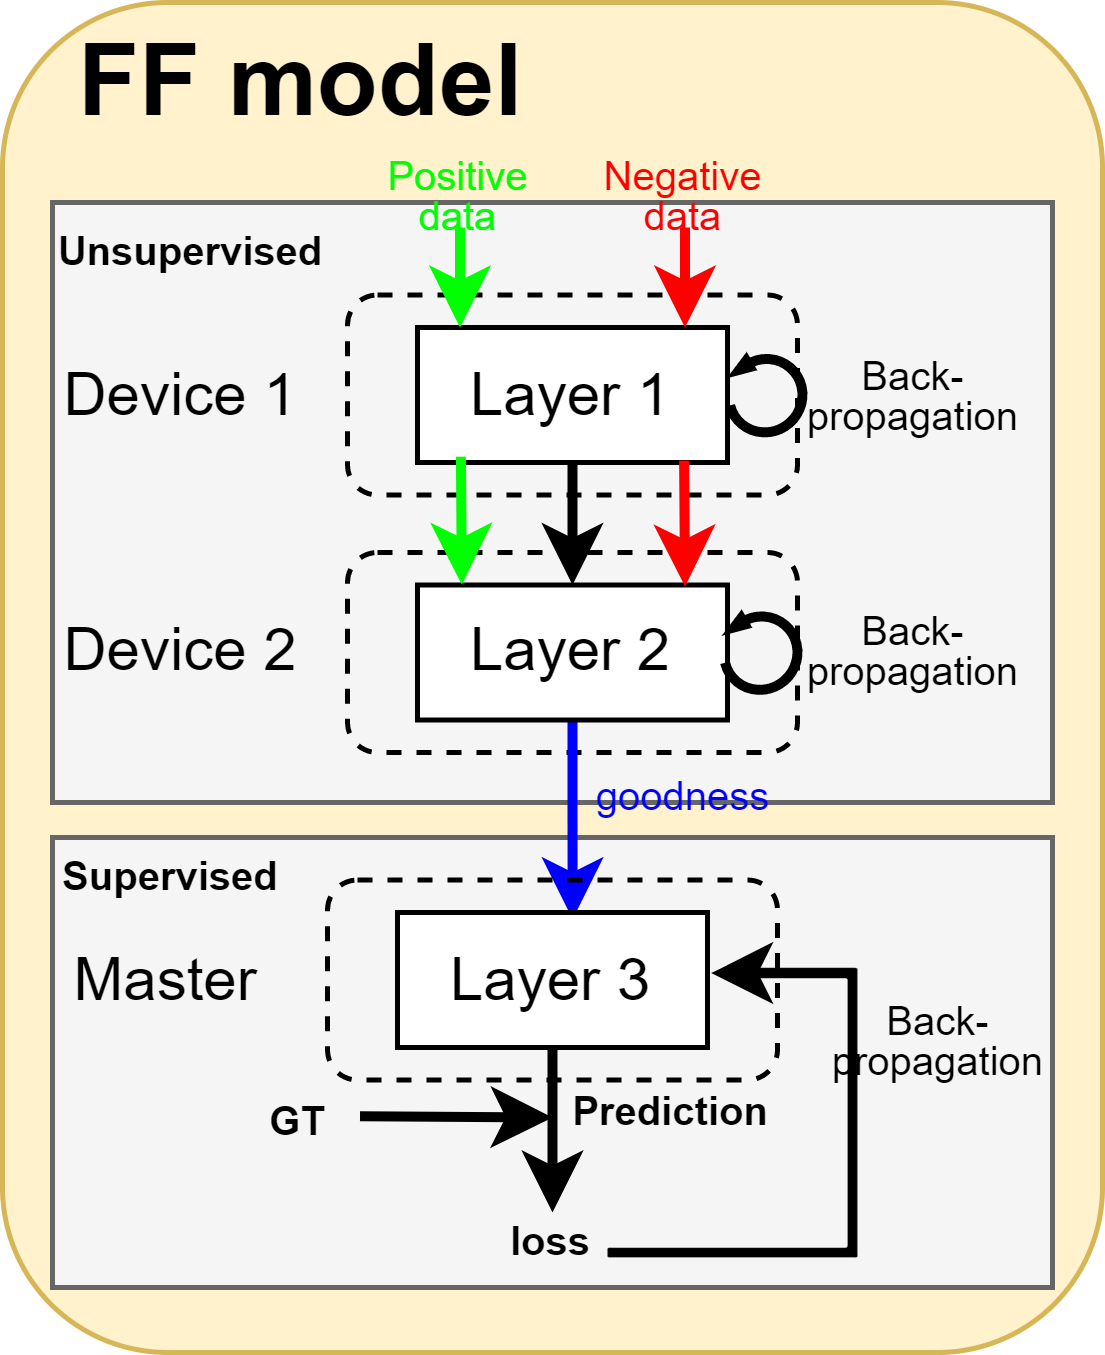

The diagram above was exported from draw.io. Its source (the exported page's mxGraphModel, read from the mxfile embedded in the PNG):
<mxGraphModel dx="366" dy="273" grid="1" gridSize="10" guides="1" tooltips="1" connect="1" arrows="1" fold="1" page="1" pageScale="1" pageWidth="827" pageHeight="1169" math="0" shadow="0">
  <root>
    <mxCell id="0" />
    <mxCell id="1" parent="0" />
    <mxCell id="ejzirE-7CNavSG8sktgb-1" value="" style="rounded=1;whiteSpace=wrap;html=1;fillColor=#fff2cc;strokeColor=#d6b656;" vertex="1" parent="1">
      <mxGeometry x="140" y="100" width="220" height="270" as="geometry" />
    </mxCell>
    <mxCell id="ejzirE-7CNavSG8sktgb-2" value="&lt;font style=&quot;font-size: 20px;&quot;&gt;&lt;b&gt;FF model&lt;/b&gt;&lt;/font&gt;" style="text;html=1;strokeColor=none;fillColor=none;align=center;verticalAlign=middle;whiteSpace=wrap;rounded=0;" vertex="1" parent="1">
      <mxGeometry x="140" y="100" width="120" height="30" as="geometry" />
    </mxCell>
    <mxCell id="ejzirE-7CNavSG8sktgb-3" value="" style="rounded=0;whiteSpace=wrap;html=1;fillColor=#f5f5f5;fontColor=#333333;strokeColor=#666666;" vertex="1" parent="1">
      <mxGeometry x="150" y="140" width="200" height="120" as="geometry" />
    </mxCell>
    <mxCell id="ejzirE-7CNavSG8sktgb-4" value="" style="rounded=0;whiteSpace=wrap;html=1;fillColor=#f5f5f5;fontColor=#333333;strokeColor=#666666;" vertex="1" parent="1">
      <mxGeometry x="150" y="267" width="200" height="90" as="geometry" />
    </mxCell>
    <mxCell id="ejzirE-7CNavSG8sktgb-5" value="&lt;font style=&quot;font-size: 8px;&quot;&gt;&lt;b&gt;Unsupervised&lt;/b&gt;&lt;/font&gt;" style="text;html=1;strokeColor=none;fillColor=none;align=center;verticalAlign=middle;whiteSpace=wrap;rounded=0;" vertex="1" parent="1">
      <mxGeometry x="147" y="140" width="62" height="17" as="geometry" />
    </mxCell>
    <mxCell id="ejzirE-7CNavSG8sktgb-6" value="Device 1" style="text;html=1;strokeColor=none;fillColor=none;align=center;verticalAlign=middle;whiteSpace=wrap;rounded=0;" vertex="1" parent="1">
      <mxGeometry x="151" y="170" width="50" height="17" as="geometry" />
    </mxCell>
    <mxCell id="ejzirE-7CNavSG8sktgb-7" value="Device 2" style="text;html=1;strokeColor=none;fillColor=none;align=center;verticalAlign=middle;whiteSpace=wrap;rounded=0;" vertex="1" parent="1">
      <mxGeometry x="151" y="221.5" width="50" height="17" as="geometry" />
    </mxCell>
    <mxCell id="ejzirE-7CNavSG8sktgb-8" value="Master" style="text;html=1;strokeColor=none;fillColor=none;align=center;verticalAlign=middle;whiteSpace=wrap;rounded=0;" vertex="1" parent="1">
      <mxGeometry x="152" y="287" width="42" height="17" as="geometry" />
    </mxCell>
    <mxCell id="ejzirE-7CNavSG8sktgb-9" value="&lt;font style=&quot;font-size: 8px;&quot;&gt;&lt;b&gt;Supervised&lt;/b&gt;&lt;/font&gt;" style="text;html=1;strokeColor=none;fillColor=none;align=center;verticalAlign=middle;whiteSpace=wrap;rounded=0;" vertex="1" parent="1">
      <mxGeometry x="143" y="265" width="62" height="17" as="geometry" />
    </mxCell>
    <mxCell id="ejzirE-7CNavSG8sktgb-10" value="" style="rounded=1;whiteSpace=wrap;html=1;fillColor=none;dashed=1;" vertex="1" parent="1">
      <mxGeometry x="209" y="158.5" width="90" height="40" as="geometry" />
    </mxCell>
    <mxCell id="ejzirE-7CNavSG8sktgb-11" value="" style="rounded=1;whiteSpace=wrap;html=1;fillColor=none;dashed=1;" vertex="1" parent="1">
      <mxGeometry x="209" y="210" width="90" height="40" as="geometry" />
    </mxCell>
    <mxCell id="ejzirE-7CNavSG8sktgb-12" value="Layer 1" style="rounded=0;whiteSpace=wrap;html=1;" vertex="1" parent="1">
      <mxGeometry x="223" y="165" width="62" height="27" as="geometry" />
    </mxCell>
    <mxCell id="ejzirE-7CNavSG8sktgb-25" style="edgeStyle=orthogonalEdgeStyle;rounded=0;orthogonalLoop=1;jettySize=auto;html=1;entryX=0.565;entryY=0.049;entryDx=0;entryDy=0;entryPerimeter=0;strokeWidth=2;strokeColor=#0000FF;" edge="1" parent="1" source="ejzirE-7CNavSG8sktgb-13" target="ejzirE-7CNavSG8sktgb-15">
      <mxGeometry relative="1" as="geometry" />
    </mxCell>
    <mxCell id="ejzirE-7CNavSG8sktgb-13" value="Layer 2" style="rounded=0;whiteSpace=wrap;html=1;" vertex="1" parent="1">
      <mxGeometry x="223" y="216.5" width="62" height="27" as="geometry" />
    </mxCell>
    <mxCell id="ejzirE-7CNavSG8sktgb-14" value="" style="rounded=1;whiteSpace=wrap;html=1;fillColor=none;dashed=1;" vertex="1" parent="1">
      <mxGeometry x="205" y="275.5" width="90" height="40" as="geometry" />
    </mxCell>
    <mxCell id="ejzirE-7CNavSG8sktgb-34" style="edgeStyle=orthogonalEdgeStyle;rounded=0;orthogonalLoop=1;jettySize=auto;html=1;entryX=0.5;entryY=0;entryDx=0;entryDy=0;strokeWidth=2;" edge="1" parent="1" source="ejzirE-7CNavSG8sktgb-15" target="ejzirE-7CNavSG8sktgb-33">
      <mxGeometry relative="1" as="geometry" />
    </mxCell>
    <mxCell id="ejzirE-7CNavSG8sktgb-15" value="Layer 3" style="rounded=0;whiteSpace=wrap;html=1;" vertex="1" parent="1">
      <mxGeometry x="219" y="282" width="62" height="27" as="geometry" />
    </mxCell>
    <mxCell id="ejzirE-7CNavSG8sktgb-16" value="" style="verticalLabelPosition=bottom;html=1;verticalAlign=top;strokeWidth=2;shape=mxgraph.lean_mapping.physical_pull;pointerEvents=1;rotation=-135;strokeColor=#000000;" vertex="1" parent="1">
      <mxGeometry x="285" y="171" width="15" height="15" as="geometry" />
    </mxCell>
    <mxCell id="ejzirE-7CNavSG8sktgb-17" value="" style="verticalLabelPosition=bottom;html=1;verticalAlign=top;strokeWidth=2;shape=mxgraph.lean_mapping.physical_pull;pointerEvents=1;rotation=-135;strokeColor=#000000;" vertex="1" parent="1">
      <mxGeometry x="284" y="222.5" width="15" height="15" as="geometry" />
    </mxCell>
    <mxCell id="ejzirE-7CNavSG8sktgb-18" value="&lt;p style=&quot;line-height: 50%;&quot;&gt;&lt;font style=&quot;font-size: 8px;&quot;&gt;Back-propagation&lt;/font&gt;&lt;/p&gt;" style="text;html=1;strokeColor=none;fillColor=none;align=center;verticalAlign=middle;whiteSpace=wrap;rounded=0;" vertex="1" parent="1">
      <mxGeometry x="295" y="169" width="55" height="17" as="geometry" />
    </mxCell>
    <mxCell id="ejzirE-7CNavSG8sktgb-19" value="&lt;p style=&quot;line-height: 50%;&quot;&gt;&lt;font style=&quot;font-size: 8px;&quot;&gt;Back-propagation&lt;/font&gt;&lt;/p&gt;" style="text;html=1;strokeColor=none;fillColor=none;align=center;verticalAlign=middle;whiteSpace=wrap;rounded=0;" vertex="1" parent="1">
      <mxGeometry x="295" y="220.5" width="55" height="17" as="geometry" />
    </mxCell>
    <mxCell id="ejzirE-7CNavSG8sktgb-27" style="edgeStyle=orthogonalEdgeStyle;rounded=0;orthogonalLoop=1;jettySize=auto;html=1;entryX=0.145;entryY=0.012;entryDx=0;entryDy=0;entryPerimeter=0;strokeWidth=2;strokeColor=#00FF00;" edge="1" parent="1" source="ejzirE-7CNavSG8sktgb-20" target="ejzirE-7CNavSG8sktgb-12">
      <mxGeometry relative="1" as="geometry" />
    </mxCell>
    <mxCell id="ejzirE-7CNavSG8sktgb-20" value="&lt;p style=&quot;line-height: 50%;&quot;&gt;&lt;font color=&quot;#00ff00&quot; style=&quot;font-size: 8px;&quot;&gt;Positive data&lt;/font&gt;&lt;/p&gt;" style="text;html=1;strokeColor=none;fillColor=none;align=center;verticalAlign=middle;whiteSpace=wrap;rounded=0;" vertex="1" parent="1">
      <mxGeometry x="209" y="130" width="45" height="15" as="geometry" />
    </mxCell>
    <mxCell id="ejzirE-7CNavSG8sktgb-28" style="edgeStyle=orthogonalEdgeStyle;rounded=0;orthogonalLoop=1;jettySize=auto;html=1;entryX=0.871;entryY=0.037;entryDx=0;entryDy=0;entryPerimeter=0;strokeColor=#FF0000;strokeWidth=2;" edge="1" parent="1" source="ejzirE-7CNavSG8sktgb-21" target="ejzirE-7CNavSG8sktgb-12">
      <mxGeometry relative="1" as="geometry" />
    </mxCell>
    <mxCell id="ejzirE-7CNavSG8sktgb-21" value="&lt;p style=&quot;line-height: 50%;&quot;&gt;&lt;font color=&quot;#ff0000&quot; style=&quot;font-size: 8px;&quot;&gt;Negative data&lt;/font&gt;&lt;/p&gt;" style="text;html=1;strokeColor=none;fillColor=none;align=center;verticalAlign=middle;whiteSpace=wrap;rounded=0;" vertex="1" parent="1">
      <mxGeometry x="254" y="130" width="45" height="15" as="geometry" />
    </mxCell>
    <mxCell id="ejzirE-7CNavSG8sktgb-23" value="" style="endArrow=classic;html=1;rounded=0;exitX=0.5;exitY=1;exitDx=0;exitDy=0;entryX=0.5;entryY=0;entryDx=0;entryDy=0;strokeWidth=2;" edge="1" parent="1" source="ejzirE-7CNavSG8sktgb-12" target="ejzirE-7CNavSG8sktgb-13">
      <mxGeometry width="50" height="50" relative="1" as="geometry">
        <mxPoint x="230" y="240" as="sourcePoint" />
        <mxPoint x="280" y="190" as="targetPoint" />
      </mxGeometry>
    </mxCell>
    <mxCell id="ejzirE-7CNavSG8sktgb-26" value="&lt;p style=&quot;line-height: 50%;&quot;&gt;&lt;font color=&quot;#0000ff&quot; style=&quot;font-size: 8px;&quot;&gt;goodness&lt;/font&gt;&lt;/p&gt;" style="text;html=1;strokeColor=none;fillColor=none;align=center;verticalAlign=middle;whiteSpace=wrap;rounded=0;" vertex="1" parent="1">
      <mxGeometry x="254" y="250" width="45" height="15" as="geometry" />
    </mxCell>
    <mxCell id="ejzirE-7CNavSG8sktgb-29" style="edgeStyle=orthogonalEdgeStyle;rounded=0;orthogonalLoop=1;jettySize=auto;html=1;entryX=0.143;entryY=-0.003;entryDx=0;entryDy=0;entryPerimeter=0;strokeWidth=2;strokeColor=#00FF00;exitX=0.14;exitY=0.957;exitDx=0;exitDy=0;exitPerimeter=0;" edge="1" parent="1" source="ejzirE-7CNavSG8sktgb-12" target="ejzirE-7CNavSG8sktgb-13">
      <mxGeometry relative="1" as="geometry">
        <mxPoint x="231.4" y="192" as="sourcePoint" />
        <mxPoint x="231.4" y="212" as="targetPoint" />
      </mxGeometry>
    </mxCell>
    <mxCell id="ejzirE-7CNavSG8sktgb-31" style="edgeStyle=orthogonalEdgeStyle;rounded=0;orthogonalLoop=1;jettySize=auto;html=1;entryX=0.863;entryY=0.011;entryDx=0;entryDy=0;entryPerimeter=0;strokeColor=#FF0000;strokeWidth=2;exitX=0.86;exitY=0.986;exitDx=0;exitDy=0;exitPerimeter=0;" edge="1" parent="1" source="ejzirE-7CNavSG8sktgb-12" target="ejzirE-7CNavSG8sktgb-13">
      <mxGeometry relative="1" as="geometry">
        <mxPoint x="276.4" y="192" as="sourcePoint" />
        <mxPoint x="276.4" y="213" as="targetPoint" />
      </mxGeometry>
    </mxCell>
    <mxCell id="ejzirE-7CNavSG8sktgb-32" value="&lt;p style=&quot;line-height: 50%;&quot;&gt;&lt;font style=&quot;font-size: 8px;&quot;&gt;Back-propagation&lt;/font&gt;&lt;/p&gt;" style="text;html=1;strokeColor=none;fillColor=none;align=center;verticalAlign=middle;whiteSpace=wrap;rounded=0;" vertex="1" parent="1">
      <mxGeometry x="300" y="298.5" width="55" height="17" as="geometry" />
    </mxCell>
    <mxCell id="ejzirE-7CNavSG8sktgb-38" style="edgeStyle=orthogonalEdgeStyle;rounded=0;orthogonalLoop=1;jettySize=auto;html=1;entryX=1.012;entryY=0.449;entryDx=0;entryDy=0;entryPerimeter=0;strokeWidth=2;" edge="1" parent="1" source="ejzirE-7CNavSG8sktgb-33" target="ejzirE-7CNavSG8sktgb-15">
      <mxGeometry relative="1" as="geometry">
        <Array as="points">
          <mxPoint x="310" y="350" />
          <mxPoint x="310" y="294" />
        </Array>
      </mxGeometry>
    </mxCell>
    <mxCell id="ejzirE-7CNavSG8sktgb-33" value="&lt;p style=&quot;line-height: 50%;&quot;&gt;&lt;font style=&quot;font-size: 8px;&quot;&gt;&lt;b&gt;loss&lt;/b&gt;&lt;/font&gt;&lt;/p&gt;" style="text;html=1;strokeColor=none;fillColor=none;align=center;verticalAlign=middle;whiteSpace=wrap;rounded=0;" vertex="1" parent="1">
      <mxGeometry x="239" y="342" width="22" height="10" as="geometry" />
    </mxCell>
    <mxCell id="ejzirE-7CNavSG8sktgb-35" value="&lt;p style=&quot;line-height: 50%;&quot;&gt;&lt;span style=&quot;font-size: 8px;&quot;&gt;&lt;b&gt;Prediction&lt;/b&gt;&lt;/span&gt;&lt;/p&gt;" style="text;html=1;strokeColor=none;fillColor=none;align=center;verticalAlign=middle;whiteSpace=wrap;rounded=0;" vertex="1" parent="1">
      <mxGeometry x="253" y="315.5" width="42" height="10" as="geometry" />
    </mxCell>
    <mxCell id="ejzirE-7CNavSG8sktgb-36" value="&lt;p style=&quot;line-height: 50%;&quot;&gt;&lt;span style=&quot;font-size: 8px;&quot;&gt;&lt;b&gt;GT&amp;nbsp;&lt;/b&gt;&lt;/span&gt;&lt;/p&gt;" style="text;html=1;strokeColor=none;fillColor=none;align=center;verticalAlign=middle;whiteSpace=wrap;rounded=0;" vertex="1" parent="1">
      <mxGeometry x="188.5" y="315.5" width="23" height="14.5" as="geometry" />
    </mxCell>
    <mxCell id="ejzirE-7CNavSG8sktgb-37" value="" style="endArrow=classic;html=1;rounded=0;exitX=1;exitY=0.5;exitDx=0;exitDy=0;strokeWidth=2;" edge="1" parent="1" source="ejzirE-7CNavSG8sktgb-36">
      <mxGeometry width="50" height="50" relative="1" as="geometry">
        <mxPoint x="210" y="360" as="sourcePoint" />
        <mxPoint x="250" y="323" as="targetPoint" />
      </mxGeometry>
    </mxCell>
  </root>
</mxGraphModel>